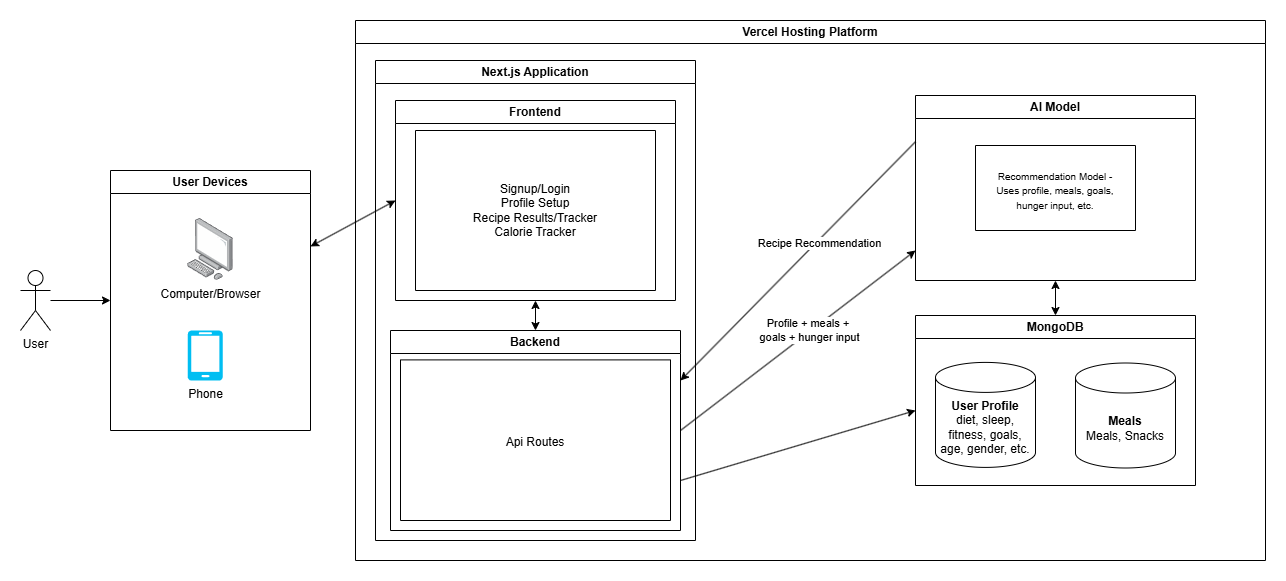

The diagram above was exported from draw.io. Its source (the exported page's mxGraphModel, read from the mxfile embedded in the PNG):
<mxGraphModel dx="2066" dy="1103" grid="1" gridSize="10" guides="1" tooltips="1" connect="1" arrows="1" fold="1" page="1" pageScale="1" pageWidth="850" pageHeight="1100" math="0" shadow="0">
  <root>
    <mxCell id="0" />
    <mxCell id="1" parent="0" />
    <mxCell id="p1e_ASrNP5w2g2qOZ0Z_-55" edge="1" parent="1" source="p1e_ASrNP5w2g2qOZ0Z_-30" style="rounded=0;orthogonalLoop=1;jettySize=auto;html=1;entryX=0;entryY=0.5;entryDx=0;entryDy=0;startArrow=classic;startFill=1;" target="p1e_ASrNP5w2g2qOZ0Z_-34">
      <mxGeometry relative="1" as="geometry" />
    </mxCell>
    <mxCell id="p1e_ASrNP5w2g2qOZ0Z_-30" parent="1" style="swimlane;whiteSpace=wrap;html=1;" value="User Devices" vertex="1">
      <mxGeometry height="260" width="200" x="225" y="370" as="geometry" />
    </mxCell>
    <mxCell id="p1e_ASrNP5w2g2qOZ0Z_-42" parent="p1e_ASrNP5w2g2qOZ0Z_-30" style="image;points=[];aspect=fixed;html=1;align=center;shadow=0;dashed=0;image=img/lib/allied_telesis/computer_and_terminals/Personal_Computer.svg;" value="Computer/Browser" vertex="1">
      <mxGeometry height="61.800000000000004" width="45.6" x="77.2" y="48" as="geometry" />
    </mxCell>
    <mxCell id="p1e_ASrNP5w2g2qOZ0Z_-46" parent="p1e_ASrNP5w2g2qOZ0Z_-30" style="verticalLabelPosition=bottom;html=1;verticalAlign=top;align=center;strokeColor=none;fillColor=#00BEF2;shape=mxgraph.azure.mobile;pointerEvents=1;" value="Phone" vertex="1">
      <mxGeometry height="50" width="35" x="77.2" y="160" as="geometry" />
    </mxCell>
    <mxCell id="p1e_ASrNP5w2g2qOZ0Z_-31" parent="1" style="swimlane;whiteSpace=wrap;html=1;" value="Vercel Hosting Platform" vertex="1">
      <mxGeometry height="540" width="910" x="470" y="220" as="geometry" />
    </mxCell>
    <mxCell id="p1e_ASrNP5w2g2qOZ0Z_-32" parent="p1e_ASrNP5w2g2qOZ0Z_-31" style="swimlane;whiteSpace=wrap;html=1;" value="Next.js Application" vertex="1">
      <mxGeometry height="480" width="320" x="20" y="40" as="geometry" />
    </mxCell>
    <mxCell id="p1e_ASrNP5w2g2qOZ0Z_-65" edge="1" parent="p1e_ASrNP5w2g2qOZ0Z_-32" source="p1e_ASrNP5w2g2qOZ0Z_-34" style="edgeStyle=orthogonalEdgeStyle;rounded=0;orthogonalLoop=1;jettySize=auto;html=1;entryX=0.5;entryY=0;entryDx=0;entryDy=0;startArrow=classic;startFill=1;" target="p1e_ASrNP5w2g2qOZ0Z_-37">
      <mxGeometry relative="1" as="geometry" />
    </mxCell>
    <mxCell id="p1e_ASrNP5w2g2qOZ0Z_-34" parent="p1e_ASrNP5w2g2qOZ0Z_-32" style="swimlane;whiteSpace=wrap;html=1;" value="Frontend" vertex="1">
      <mxGeometry height="200" width="280" x="20" y="40" as="geometry" />
    </mxCell>
    <mxCell id="p1e_ASrNP5w2g2qOZ0Z_-74" parent="p1e_ASrNP5w2g2qOZ0Z_-34" style="swimlane;startSize=0;" value="" vertex="1">
      <mxGeometry height="160" width="240" x="20" y="30" as="geometry" />
    </mxCell>
    <mxCell id="p1e_ASrNP5w2g2qOZ0Z_-75" parent="p1e_ASrNP5w2g2qOZ0Z_-74" style="text;html=1;whiteSpace=wrap;strokeColor=none;fillColor=none;align=center;verticalAlign=middle;rounded=0;" value="Signup/Login&lt;br&gt;Profile Setup&lt;br&gt;Recipe Results/Tracker&lt;br&gt;Calorie Tracker" vertex="1">
      <mxGeometry height="160" width="240" as="geometry" />
    </mxCell>
    <mxCell id="p1e_ASrNP5w2g2qOZ0Z_-37" parent="p1e_ASrNP5w2g2qOZ0Z_-32" style="swimlane;whiteSpace=wrap;html=1;" value="Backend" vertex="1">
      <mxGeometry height="200" width="290" x="15" y="270" as="geometry" />
    </mxCell>
    <mxCell id="p1e_ASrNP5w2g2qOZ0Z_-94" parent="p1e_ASrNP5w2g2qOZ0Z_-37" style="swimlane;startSize=0;" value="" vertex="1">
      <mxGeometry height="160.6" width="270" x="10" y="29.4" as="geometry" />
    </mxCell>
    <mxCell id="p1e_ASrNP5w2g2qOZ0Z_-95" parent="p1e_ASrNP5w2g2qOZ0Z_-94" style="text;html=1;whiteSpace=wrap;strokeColor=none;fillColor=none;align=center;verticalAlign=middle;rounded=0;" value="Api Routes" vertex="1">
      <mxGeometry height="138.15" width="230" x="20" y="13.1" as="geometry" />
    </mxCell>
    <mxCell id="p1e_ASrNP5w2g2qOZ0Z_-39" parent="p1e_ASrNP5w2g2qOZ0Z_-31" style="swimlane;whiteSpace=wrap;html=1;startSize=23;" value="MongoDB" vertex="1">
      <mxGeometry height="170" width="280" x="560" y="295" as="geometry" />
    </mxCell>
    <mxCell id="p1e_ASrNP5w2g2qOZ0Z_-69" parent="p1e_ASrNP5w2g2qOZ0Z_-39" style="shape=cylinder3;whiteSpace=wrap;html=1;boundedLbl=1;backgroundOutline=1;size=15;" value="&lt;b&gt;User Profile&lt;/b&gt;&lt;br&gt;diet, sleep, fitness, goals, age, gender, etc." vertex="1">
      <mxGeometry height="105" width="100" x="20" y="46.9" as="geometry" />
    </mxCell>
    <mxCell id="p1e_ASrNP5w2g2qOZ0Z_-70" parent="p1e_ASrNP5w2g2qOZ0Z_-39" style="shape=cylinder3;whiteSpace=wrap;html=1;boundedLbl=1;backgroundOutline=1;size=15;" value="&lt;b&gt;Meals&lt;/b&gt;&lt;br&gt;Meals, Snacks" vertex="1">
      <mxGeometry height="105" width="100" x="160" y="47.5" as="geometry" />
    </mxCell>
    <mxCell id="p1e_ASrNP5w2g2qOZ0Z_-68" edge="1" parent="p1e_ASrNP5w2g2qOZ0Z_-31" source="p1e_ASrNP5w2g2qOZ0Z_-40" style="edgeStyle=orthogonalEdgeStyle;rounded=0;orthogonalLoop=1;jettySize=auto;html=1;exitX=0.5;exitY=1;exitDx=0;exitDy=0;entryX=0.5;entryY=0;entryDx=0;entryDy=0;startArrow=classic;startFill=1;" target="p1e_ASrNP5w2g2qOZ0Z_-39">
      <mxGeometry relative="1" as="geometry" />
    </mxCell>
    <mxCell id="p1e_ASrNP5w2g2qOZ0Z_-97" edge="1" parent="p1e_ASrNP5w2g2qOZ0Z_-31" source="p1e_ASrNP5w2g2qOZ0Z_-40" style="rounded=0;orthogonalLoop=1;jettySize=auto;html=1;exitX=0;exitY=0.25;exitDx=0;exitDy=0;entryX=1;entryY=0.25;entryDx=0;entryDy=0;" target="p1e_ASrNP5w2g2qOZ0Z_-37">
      <mxGeometry relative="1" as="geometry" />
    </mxCell>
    <mxCell id="p1e_ASrNP5w2g2qOZ0Z_-98" connectable="0" parent="p1e_ASrNP5w2g2qOZ0Z_-97" style="edgeLabel;html=1;align=center;verticalAlign=middle;resizable=0;points=[];" value="Recipe Recommendation" vertex="1">
      <mxGeometry relative="1" x="-0.1633" y="2" as="geometry">
        <mxPoint as="offset" />
      </mxGeometry>
    </mxCell>
    <mxCell id="p1e_ASrNP5w2g2qOZ0Z_-40" parent="p1e_ASrNP5w2g2qOZ0Z_-31" style="swimlane;whiteSpace=wrap;html=1;startSize=23;" value="AI Model" vertex="1">
      <mxGeometry height="185" width="280" x="560" y="75" as="geometry" />
    </mxCell>
    <mxCell id="p1e_ASrNP5w2g2qOZ0Z_-71" parent="p1e_ASrNP5w2g2qOZ0Z_-40" style="swimlane;startSize=0;" value="" vertex="1">
      <mxGeometry height="85" width="160" x="60" y="50" as="geometry" />
    </mxCell>
    <mxCell id="p1e_ASrNP5w2g2qOZ0Z_-61" edge="1" parent="p1e_ASrNP5w2g2qOZ0Z_-31" source="p1e_ASrNP5w2g2qOZ0Z_-37" style="rounded=0;orthogonalLoop=1;jettySize=auto;html=1;exitX=1;exitY=0.5;exitDx=0;exitDy=0;startArrow=none;startFill=0;">
      <mxGeometry relative="1" as="geometry">
        <mxPoint x="560" y="230" as="targetPoint" />
      </mxGeometry>
    </mxCell>
    <mxCell id="p1e_ASrNP5w2g2qOZ0Z_-96" connectable="0" parent="p1e_ASrNP5w2g2qOZ0Z_-61" style="edgeLabel;html=1;align=center;verticalAlign=middle;resizable=0;points=[];" value="Profile + meals +&amp;nbsp;&lt;div&gt;goals + hunger input&lt;/div&gt;" vertex="1">
      <mxGeometry relative="1" x="0.1028" y="2" as="geometry">
        <mxPoint as="offset" />
      </mxGeometry>
    </mxCell>
    <mxCell id="p1e_ASrNP5w2g2qOZ0Z_-67" edge="1" parent="p1e_ASrNP5w2g2qOZ0Z_-31" source="p1e_ASrNP5w2g2qOZ0Z_-37" style="rounded=0;orthogonalLoop=1;jettySize=auto;html=1;exitX=1;exitY=0.75;exitDx=0;exitDy=0;">
      <mxGeometry relative="1" as="geometry">
        <mxPoint x="330" y="440" as="sourcePoint" />
        <mxPoint x="560" y="390" as="targetPoint" />
      </mxGeometry>
    </mxCell>
    <mxCell id="p1e_ASrNP5w2g2qOZ0Z_-48" edge="1" parent="1" source="p1e_ASrNP5w2g2qOZ0Z_-41" style="edgeStyle=orthogonalEdgeStyle;rounded=0;orthogonalLoop=1;jettySize=auto;html=1;entryX=0;entryY=0.5;entryDx=0;entryDy=0;" target="p1e_ASrNP5w2g2qOZ0Z_-30">
      <mxGeometry relative="1" as="geometry" />
    </mxCell>
    <mxCell id="p1e_ASrNP5w2g2qOZ0Z_-41" parent="1" style="shape=umlActor;verticalLabelPosition=bottom;verticalAlign=top;html=1;outlineConnect=0;" value="User" vertex="1">
      <mxGeometry height="60" width="30" x="135" y="470" as="geometry" />
    </mxCell>
    <mxCell id="p1e_ASrNP5w2g2qOZ0Z_-72" parent="1" style="text;html=1;whiteSpace=wrap;strokeColor=none;fillColor=none;align=center;verticalAlign=middle;rounded=0;" value="&lt;font style=&quot;font-size: 10px;&quot;&gt;Recommendation Model - Uses profile, meals, goals, hunger input, etc.&lt;/font&gt;" vertex="1">
      <mxGeometry height="60" width="140" x="1100" y="360" as="geometry" />
    </mxCell>
  </root>
</mxGraphModel>